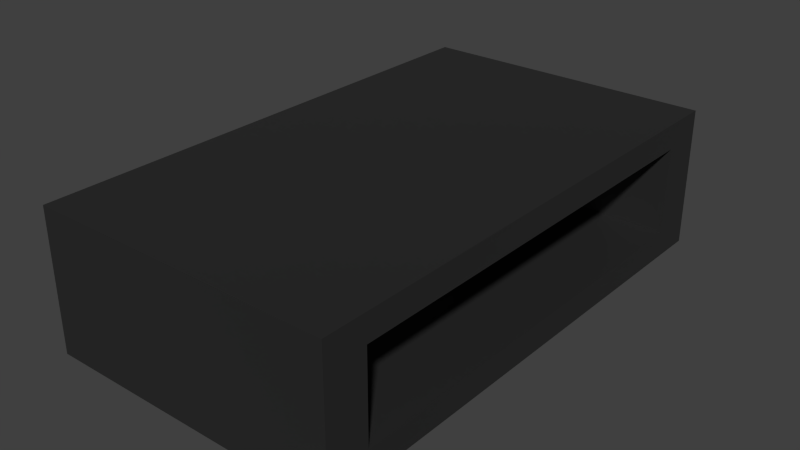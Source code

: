 # Source: low-table-black.blend  (saved by Blender 2.80.75; exported with 4.5.12 LTS)
import bpy
from mathutils import Matrix  # noqa: F401  (used for matrix-valued properties, if any)

bpy.ops.wm.read_factory_settings(use_empty=True)
scene = bpy.context.scene
scene.name = 'Scene'

# ---- collections
col_collection_1 = bpy.data.collections.new('Collection 1'); scene.collection.children.link(col_collection_1)

# ---- materials (node trees are filled in below, after node groups)
mat_table = bpy.data.materials.new('Table')
mat_table.alpha_threshold = 0.0
mat_table.use_transparent_shadow = False
mat_table.diffuse_color = (0.02, 0.02, 0.02, 1.0)
mat_table.roughness = 0.5

# ---- material node trees
mat_table.use_nodes = True; mat_table.node_tree.nodes.clear()
_N = mat_table.node_tree.nodes; _L = mat_table.node_tree.links
n0 = _N.new('ShaderNodeOutputMaterial'); n0.name = 'Material Output'; n0.location = (300, 300)
n1 = _N.new('ShaderNodeBsdfPrincipled'); n1.name = 'Principled BSDF'; n1.location = (10, 300)
n1.distribution = 'GGX'
n1.subsurface_method = 'BURLEY'
n1.inputs[0].default_value = (0.02, 0.02, 0.02, 1.0)
n1.inputs[3].default_value = 1.45
n1.inputs[27].default_value = (0.0, 0.0, 0.0, 1.0)
n1.inputs[28].default_value = 1.0
_L.new(n1.outputs[0], n0.inputs[0])
n0.is_active_output = True

# ---- world
world_world = bpy.data.worlds.new('World'); scene.world = world_world
world_world.color = (0.05088, 0.05088, 0.05088)
world_world.use_sun_shadow = False
world_world.sun_shadow_jitter_overblur = 0.0
world_world.cycles.sampling_method = 'MANUAL'
world_world.cycles.sample_map_resolution = 256

# ---- meshes
me_x = bpy.data.meshes.new('立方体')
me_x.from_pydata([(-0.35, -0.6, 0.0), (-0.35, -0.5, 0.06), (-0.35, 0.5, 0.06), (-0.35, 0.5, 0.265), (-0.35, 0.6, 0.325), (-0.35, 0.6, 0.0), (-0.35, -0.6, 0.325), (-0.35, -0.5, 0.265), (0.35, -0.6, 0.325), (0.35, -0.6, 0.0), (0.35, 0.6, 0.325), (0.35, 0.6, 0.0), (0.35, -0.5, 0.06), (0.35, -0.5, 0.265), (0.35, 0.5, 0.265), (0.35, 0.5, 0.06)], [], [(0, 1, 2, 3, 4, 5), (0, 6, 4, 3, 7, 1), (8, 6, 0, 9), (8, 10, 4, 6), (4, 10, 11, 5), (0, 5, 11, 9), (9, 12, 13, 14, 10, 8), (9, 11, 10, 14, 15, 12), (3, 2, 15, 14), (14, 13, 7, 3), (2, 1, 12, 15), (13, 12, 1, 7)])
me_x.materials.append(mat_table)
me_x.use_remesh_preserve_volume = False
me_x.use_remesh_preserve_attributes = False
me_x.use_mirror_vertex_groups = False
me_x.update()

# ---- objects
ob_table = bpy.data.objects.new('Table', me_x)

# ---- transforms, parenting, visibility, modifiers, constraints
ob_table.location = (0.0, 0.0, 0.0)
ob_table.lineart.crease_threshold = 0.0

# ---- collection membership
col_collection_1.objects.link(ob_table)

# ---- scene / render settings (as saved in the file)
scene.frame_start = 1; scene.frame_end = 250; scene.frame_set(1)
scene.render.engine = 'BLENDER_EEVEE_NEXT'
scene.render.resolution_percentage = 50
scene.render.dither_intensity = 0.0
scene.cycles.use_denoising = False
scene.cycles.samples = 1024
scene.cycles.sampling_pattern = 'TABULATED_SOBOL'
scene.cycles.light_sampling_threshold = 0.0
scene.cycles.use_adaptive_sampling = False
scene.cycles.use_light_tree = False
scene.cycles.blur_glossy = 0.0
scene.cycles.pixel_filter_type = 'GAUSSIAN'
scene.cycles.sample_clamp_indirect = 0.0
scene.view_settings.view_transform = 'Standard'
bpy.context.view_layer.update()

# ---- added for rendering (the .blend has no active camera and no usable light): camera, sun
cam_auto = bpy.data.cameras.new('AutoCamera')
cam_auto.lens = 50.0
cam_auto.sensor_width = 36.0
cam_auto.clip_end = 1000.0
ob_auto_camera = bpy.data.objects.new('AutoCamera', cam_auto)
scene.collection.objects.link(ob_auto_camera)
ob_auto_camera.location = (1.32007, -1.58408, 1.21855)
ob_auto_camera.rotation_euler = (1.09748, -7.21219e-08, 0.694738)
scene.camera = ob_auto_camera
light_auto_sun = bpy.data.lights.new('AutoSun', 'SUN')
light_auto_sun.energy = 3.0
light_auto_sun.angle = 0.0523599
ob_auto_sun = bpy.data.objects.new('AutoSun', light_auto_sun)
scene.collection.objects.link(ob_auto_sun)
ob_auto_sun.rotation_euler = (0.872665, 0.174533, 0.523599)
bpy.context.view_layer.update()
